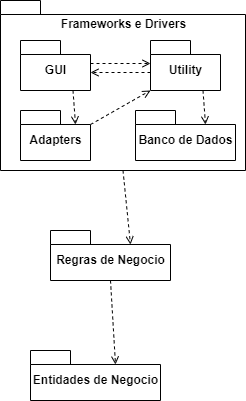

The diagram above was exported from draw.io. Its source (the exported page's mxGraphModel, read from the mxfile embedded in the PNG):
<mxGraphModel dx="745" dy="1505" grid="1" gridSize="10" guides="1" tooltips="1" connect="1" arrows="1" fold="1" page="1" pageScale="1" pageWidth="827" pageHeight="1169" background="#FFFFFF" math="0" shadow="0">
  <root>
    <mxCell id="0" />
    <mxCell id="1" parent="0" />
    <mxCell id="19" style="edgeStyle=none;html=1;exitX=0.5;exitY=1;exitDx=0;exitDy=0;exitPerimeter=0;entryX=0;entryY=0;entryDx=80;entryDy=14;entryPerimeter=0;dashed=1;endArrow=open;endFill=0;" edge="1" parent="1" source="4" target="2">
      <mxGeometry relative="1" as="geometry" />
    </mxCell>
    <mxCell id="4" value="Frameworks e Drivers" style="shape=folder;fontStyle=1;spacingTop=10;tabWidth=40;tabHeight=14;tabPosition=left;html=1;verticalAlign=top;" vertex="1" parent="1">
      <mxGeometry x="120" y="-30" width="245" height="170" as="geometry" />
    </mxCell>
    <mxCell id="21" style="edgeStyle=none;html=1;exitX=0.5;exitY=1;exitDx=0;exitDy=0;exitPerimeter=0;entryX=0;entryY=0;entryDx=85;entryDy=14;entryPerimeter=0;dashed=1;endArrow=open;endFill=0;" edge="1" parent="1" source="2" target="3">
      <mxGeometry relative="1" as="geometry" />
    </mxCell>
    <mxCell id="2" value="Regras de Negocio" style="shape=folder;fontStyle=1;spacingTop=10;tabWidth=40;tabHeight=14;tabPosition=left;html=1;" vertex="1" parent="1">
      <mxGeometry x="170" y="200" width="120" height="50" as="geometry" />
    </mxCell>
    <mxCell id="3" value="Entidades de Negocio" style="shape=folder;fontStyle=1;spacingTop=10;tabWidth=40;tabHeight=14;tabPosition=left;html=1;" vertex="1" parent="1">
      <mxGeometry x="150" y="320" width="130" height="50" as="geometry" />
    </mxCell>
    <mxCell id="13" style="edgeStyle=none;html=1;exitX=0;exitY=0;exitDx=70;exitDy=23;exitPerimeter=0;entryX=0;entryY=0;entryDx=0;entryDy=23;entryPerimeter=0;dashed=1;endArrow=open;endFill=0;" edge="1" parent="1" source="7" target="8">
      <mxGeometry relative="1" as="geometry" />
    </mxCell>
    <mxCell id="18" style="edgeStyle=none;html=1;exitX=0.75;exitY=1;exitDx=0;exitDy=0;exitPerimeter=0;entryX=0;entryY=0;entryDx=55;entryDy=14;entryPerimeter=0;dashed=1;endArrow=open;endFill=0;" edge="1" parent="1" source="7" target="9">
      <mxGeometry relative="1" as="geometry" />
    </mxCell>
    <mxCell id="7" value="GUI" style="shape=folder;fontStyle=1;spacingTop=10;tabWidth=40;tabHeight=14;tabPosition=left;html=1;" vertex="1" parent="1">
      <mxGeometry x="140" y="10" width="70" height="50" as="geometry" />
    </mxCell>
    <mxCell id="15" style="edgeStyle=none;html=1;exitX=0;exitY=0;exitDx=0;exitDy=32;exitPerimeter=0;entryX=0;entryY=0;entryDx=70;entryDy=32;entryPerimeter=0;dashed=1;endArrow=open;endFill=0;" edge="1" parent="1" source="8" target="7">
      <mxGeometry relative="1" as="geometry" />
    </mxCell>
    <mxCell id="16" style="edgeStyle=none;html=1;exitX=0.75;exitY=1;exitDx=0;exitDy=0;exitPerimeter=0;entryX=0;entryY=0;entryDx=70;entryDy=14;entryPerimeter=0;dashed=1;endArrow=open;endFill=0;" edge="1" parent="1" source="8" target="10">
      <mxGeometry relative="1" as="geometry" />
    </mxCell>
    <mxCell id="8" value="Utility" style="shape=folder;fontStyle=1;spacingTop=10;tabWidth=40;tabHeight=14;tabPosition=left;html=1;" vertex="1" parent="1">
      <mxGeometry x="270" y="10" width="70" height="50" as="geometry" />
    </mxCell>
    <mxCell id="17" style="edgeStyle=none;html=1;exitX=0;exitY=0;exitDx=70;exitDy=14;exitPerimeter=0;entryX=0;entryY=0;entryDx=0;entryDy=50;entryPerimeter=0;dashed=1;endArrow=open;endFill=0;" edge="1" parent="1" source="9" target="8">
      <mxGeometry relative="1" as="geometry" />
    </mxCell>
    <mxCell id="9" value="Adapters" style="shape=folder;fontStyle=1;spacingTop=10;tabWidth=40;tabHeight=14;tabPosition=left;html=1;" vertex="1" parent="1">
      <mxGeometry x="140" y="80" width="70" height="50" as="geometry" />
    </mxCell>
    <mxCell id="10" value="Banco de Dados" style="shape=folder;fontStyle=1;spacingTop=10;tabWidth=40;tabHeight=14;tabPosition=left;html=1;" vertex="1" parent="1">
      <mxGeometry x="255" y="80" width="100" height="50" as="geometry" />
    </mxCell>
  </root>
</mxGraphModel>